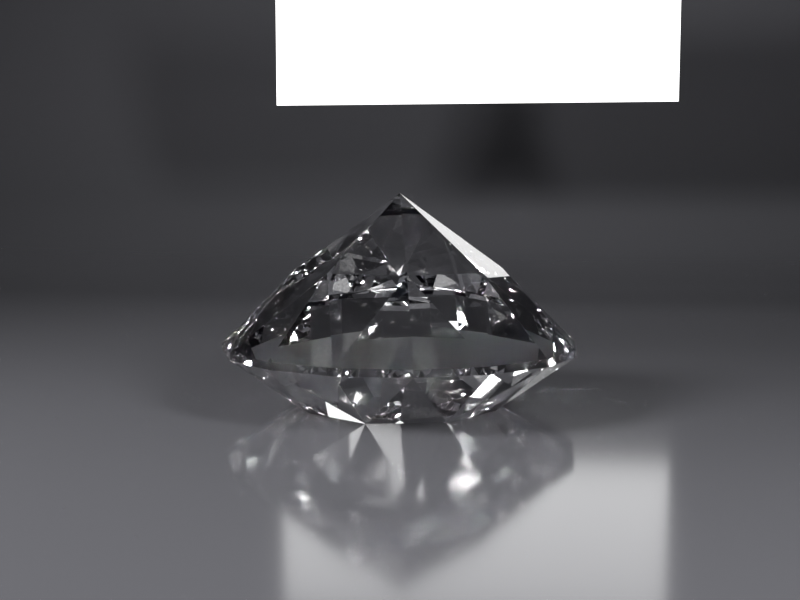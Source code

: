 # Source: sp03_brilliant_diamond.blend  (saved by Blender 5.2.44; exported with 4.5.12 LTS)
import bpy
from mathutils import Matrix  # noqa: F401  (used for matrix-valued properties, if any)

bpy.ops.wm.read_factory_settings(use_empty=True)
scene = bpy.context.scene
scene.name = 'Scene'

# ---- collections
col_collection = bpy.data.collections.new('Collection'); scene.collection.children.link(col_collection)

# ---- materials (node trees are filled in below, after node groups)
mat_floormat = bpy.data.materials.new('FloorMat')
mat_diamond = bpy.data.materials.new('Diamond')
mat_panelmat = bpy.data.materials.new('PanelMat')

# ---- material node trees
mat_floormat.use_nodes = True; mat_floormat.node_tree.nodes.clear()
_N = mat_floormat.node_tree.nodes; _L = mat_floormat.node_tree.links
n0 = _N.new('ShaderNodeOutputMaterial'); n0.name = 'Material Output'; n0.location = (0, 0)
n1 = _N.new('ShaderNodeBsdfPrincipled'); n1.name = 'Principled BSDF'; n1.location = (0, 0)
n1.inputs[0].default_value = (0.05, 0.05, 0.055, 1.0)
n1.inputs[2].default_value = 0.12
n1.inputs[10].default_value = 0.005
_L.new(n1.outputs[0], n0.inputs[0])
n0.is_active_output = True
mat_diamond.use_nodes = True; mat_diamond.node_tree.nodes.clear()
_N = mat_diamond.node_tree.nodes; _L = mat_diamond.node_tree.links
n0 = _N.new('ShaderNodeOutputMaterial'); n0.name = 'Material Output'; n0.location = (0, 0)
n0.target = 'CYCLES'
n1 = _N.new('ShaderNodeBsdfGlass'); n1.name = 'Glass BSDF'; n1.location = (0, 0)
n1.width = 160
n1.inputs[2].default_value = 2.417
n2 = _N.new('NodeUndefined'); n2.name = 'Astroray Sellmeier Glass'; n2.location = (0, 0)
n2.inputs[2].default_value = (1.0, 1.0, 1.0, 1.0)
n3 = _N.new('NodeUndefined'); n3.name = 'Astroray Output'; n3.location = (0, 0)
_L.new(n1.outputs[0], n0.inputs[0])
_L.new(n2.outputs[0], n3.inputs[0])
n0.is_active_output = True
mat_panelmat.use_nodes = True; mat_panelmat.node_tree.nodes.clear()
_N = mat_panelmat.node_tree.nodes; _L = mat_panelmat.node_tree.links
n0 = _N.new('ShaderNodeOutputMaterial'); n0.name = 'Material Output'; n0.location = (0, 0)
n1 = _N.new('ShaderNodeEmission'); n1.name = 'Emission'; n1.location = (0, 0)
n1.inputs[1].default_value = 2.0
_L.new(n1.outputs[0], n0.inputs[0])
n0.is_active_output = True

# ---- world
world_world = bpy.data.worlds.new('World'); scene.world = world_world
world_world.use_nodes = True; world_world.node_tree.nodes.clear()
_N = world_world.node_tree.nodes; _L = world_world.node_tree.links
n0 = _N.new('ShaderNodeBackground'); n0.name = 'Background'; n0.location = (-200, 100)
n0.inputs[0].default_value = (0.002, 0.002, 0.003, 1.0)
n1 = _N.new('ShaderNodeOutputWorld'); n1.name = 'World Output'; n1.location = (200, 100)
_L.new(n0.outputs[0], n1.inputs[0])
n1.is_active_output = True

# ---- cameras
cam_cam = bpy.data.cameras.new('Cam')

# ---- lights
light_keyl = bpy.data.lights.new('KeyL', 'AREA')
light_keyl.energy = 600.0
light_keyl.shape = 'RECTANGLE'
light_keyl.size = 1.6
light_keyl.size_y = 1.0
light_keyr = bpy.data.lights.new('KeyR', 'AREA')
light_keyr.energy = 420.0
light_keyr.shape = 'RECTANGLE'
light_keyr.size = 1.0
light_keyr.size_y = 1.6

# ---- meshes
me_floor = bpy.data.meshes.new('Floor')
me_floor.from_pydata([(-20.0, -8.0, 0.0), (-20.0, 3.5, 0.0), (-20.0, 3.826, 0.02139), (-20.0, 4.147, 0.08519), (-20.0, 4.457, 0.1903), (-20.0, 4.75, 0.3349), (-20.0, 5.022, 0.5166), (-20.0, 5.268, 0.7322), (-20.0, 5.483, 0.9781), (-20.0, 5.665, 1.25), (-20.0, 5.81, 1.543), (-20.0, 5.915, 1.853), (-20.0, 5.979, 2.174), (-20.0, 6.0, 2.5), (-20.0, 6.0, 5.0), (20.0, -8.0, 0.0), (20.0, 3.5, 0.0), (20.0, 3.826, 0.02139), (20.0, 4.147, 0.08519), (20.0, 4.457, 0.1903), (20.0, 4.75, 0.3349), (20.0, 5.022, 0.5166), (20.0, 5.268, 0.7322), (20.0, 5.483, 0.9781), (20.0, 5.665, 1.25), (20.0, 5.81, 1.543), (20.0, 5.915, 1.853), (20.0, 5.979, 2.174), (20.0, 6.0, 2.5), (20.0, 6.0, 5.0)], [], [(0, 15, 16, 1), (1, 16, 17, 2), (2, 17, 18, 3), (3, 18, 19, 4), (4, 19, 20, 5), (5, 20, 21, 6), (6, 21, 22, 7), (7, 22, 23, 8), (8, 23, 24, 9), (9, 24, 25, 10), (10, 25, 26, 11), (11, 26, 27, 12), (12, 27, 28, 13), (13, 28, 29, 14)])
me_floor.polygons.foreach_set('use_smooth', [True] * 14)
me_floor.materials.append(mat_floormat)
me_floor.update()
me_diamond = bpy.data.meshes.new('Diamond')
me_diamond.from_pydata([(0.2587, 0.1072, 0.17), (0.1072, 0.2587, 0.17), (-0.1072, 0.2587, 0.17), (-0.2587, 0.1072, 0.17), (-0.2587, -0.1072, 0.17), (-0.1072, -0.2587, 0.17), (0.1072, -0.2587, 0.17), (0.2587, -0.1072, 0.17), (0.5, 0.0, 0.01), (0.5, 0.0, -0.01), (0.4619, 0.1913, 0.01), (0.4619, 0.1913, -0.01), (0.3536, 0.3536, 0.01), (0.3536, 0.3536, -0.01), (0.1913, 0.4619, 0.01), (0.1913, 0.4619, -0.01), (3.062e-17, 0.5, 0.01), (3.062e-17, 0.5, -0.01), (-0.1913, 0.4619, 0.01), (-0.1913, 0.4619, -0.01), (-0.3536, 0.3536, 0.01), (-0.3536, 0.3536, -0.01), (-0.4619, 0.1913, 0.01), (-0.4619, 0.1913, -0.01), (-0.5, 6.123e-17, 0.01), (-0.5, 6.123e-17, -0.01), (-0.4619, -0.1913, 0.01), (-0.4619, -0.1913, -0.01), (-0.3536, -0.3536, 0.01), (-0.3536, -0.3536, -0.01), (-0.1913, -0.4619, 0.01), (-0.1913, -0.4619, -0.01), (-9.185e-17, -0.5, 0.01), (-9.185e-17, -0.5, -0.01), (0.1913, -0.4619, 0.01), (0.1913, -0.4619, -0.01), (0.3536, -0.3536, 0.01), (0.3536, -0.3536, -0.01), (0.4619, -0.1913, 0.01), (0.4619, -0.1913, -0.01), (0.29, 0.0, -0.22), (0.2051, 0.2051, -0.22), (1.776e-17, 0.29, -0.22), (-0.2051, 0.2051, -0.22), (-0.29, 3.551e-17, -0.22), (-0.2051, -0.2051, -0.22), (-5.327e-17, -0.29, -0.22), (0.2051, -0.2051, -0.22), (0.0, 0.0, -0.43)], [], [(1, 14, 16), (14, 15, 17), (14, 17, 16), (17, 19, 18), (17, 18, 16), (18, 2, 16), (2, 1, 16), (0, 12, 1), (12, 14, 1), (2, 3, 4), (2, 4, 5), (2, 5, 6), (2, 6, 7), (2, 7, 0), (2, 0, 1), (12, 13, 15), (12, 15, 14), (42, 19, 17), (15, 42, 17), (19, 21, 20), (19, 20, 18), (20, 2, 18), (20, 3, 2), (8, 10, 0), (10, 12, 0), (7, 8, 0), (10, 11, 13), (10, 13, 12), (41, 42, 15), (13, 41, 15), (41, 48, 42), (48, 43, 42), (43, 19, 42), (43, 21, 19), (21, 23, 22), (21, 22, 20), (22, 3, 20), (22, 24, 3), (24, 4, 3), (9, 11, 10), (9, 10, 8), (7, 38, 8), (38, 39, 9), (38, 9, 8), (6, 36, 7), (36, 38, 7), (11, 41, 13), (11, 40, 41), (40, 48, 41), (46, 45, 48), (45, 44, 48), (44, 43, 48), (40, 47, 48), (47, 46, 48), (44, 23, 43), (23, 21, 43), (23, 25, 24), (23, 24, 22), (25, 27, 26), (25, 26, 24), (26, 4, 24), (26, 28, 4), (28, 5, 4), (39, 40, 9), (40, 11, 9), (36, 37, 39), (36, 39, 38), (34, 36, 6), (5, 32, 6), (32, 34, 6), (34, 35, 37), (34, 37, 36), (39, 47, 40), (47, 35, 46), (35, 33, 46), (33, 31, 46), (31, 45, 46), (31, 29, 45), (29, 27, 45), (27, 44, 45), (27, 25, 44), (25, 23, 44), (39, 37, 47), (37, 35, 47), (27, 29, 28), (27, 28, 26), (29, 31, 30), (29, 30, 28), (30, 5, 28), (30, 32, 5), (32, 33, 35), (32, 35, 34), (30, 31, 33), (30, 33, 32)])
me_diamond.materials.append(mat_diamond)
me_diamond.update()
me_plane = bpy.data.meshes.new('Plane')
me_plane.from_pydata([(-1.25, -1.25, 0.0), (1.25, -1.25, 0.0), (-1.25, 1.25, 0.0), (1.25, 1.25, 0.0)], [], [(0, 1, 3, 2)])
_uv = me_plane.uv_layers.new(name='UVMap')
_uv.uv.foreach_set('vector', [0.0, 0.0, 1.0, 0.0, 1.0, 1.0, 0.0, 1.0])
me_plane.materials.append(mat_panelmat)
me_plane.update()

# ---- objects
ob_floor = bpy.data.objects.new('Floor', me_floor)
ob_diamond = bpy.data.objects.new('Diamond', me_diamond)
ob_keyl = bpy.data.objects.new('KeyL', light_keyl)
ob_keyr = bpy.data.objects.new('KeyR', light_keyr)
ob_cam = bpy.data.objects.new('Cam', cam_cam)
ob_panel = bpy.data.objects.new('Panel', me_plane)

# ---- transforms, parenting, visibility, modifiers, constraints
ob_floor.location = (0.0, 0.0, 0.0)
ob_floor.cycles.is_caustics_receiver = True
ob_diamond.location = (0.0, 0.0, 0.17)
ob_diamond.rotation_euler = (3.142, 0.0, 0.192)
ob_diamond.cycles.is_caustics_caster = True
ob_keyl.location = (-3.2, -2.2, 2.6)
ob_keyl.rotation_euler = (1.036, -4.76e-08, -0.9685)
ob_keyr.location = (3.0, -2.6, 2.4)
ob_keyr.rotation_euler = (1.084, 4.387e-08, 0.8567)
ob_cam.location = (0.4, -3.1, 0.6)
ob_cam.rotation_euler = (1.475, -2.206e-08, 0.1283)
ob_panel.location = (0.0, 3.2, 1.6)
ob_panel.rotation_euler = (1.571, 0.0, 0.0)
ob_panel.scale = (0.9, 0.4, 1.0)

# ---- collection membership
scene.collection.objects.link(ob_floor)
scene.collection.objects.link(ob_diamond)
scene.collection.objects.link(ob_keyl)
scene.collection.objects.link(ob_keyr)
scene.collection.objects.link(ob_cam)
col_collection.objects.link(ob_panel)

# ---- scene / render settings (as saved in the file)
scene.camera = ob_cam
scene.frame_start = 1; scene.frame_end = 250; scene.frame_set(1)
scene.render.engine = 'CYCLES'
scene.render.resolution_x = 640
scene.render.resolution_y = 480
scene.render.bake_bias = 0.0
scene.render.bake_samples = 0
scene.render.compositor_device = 'GPU'
scene.cycles.use_denoising = False
scene.cycles.samples = 256
scene.cycles.use_adaptive_sampling = False
scene.cycles.blur_glossy = 0.0
scene.cycles.max_bounces = 24
scene.cycles.diffuse_bounces = 24
scene.cycles.glossy_bounces = 24
scene.cycles.transmission_bounces = 24
scene.cycles.transparent_max_bounces = 24
scene.cycles.seed = 324
scene.cycles.sample_clamp_indirect = 0.0
scene.eevee.use_volume_custom_range = False
scene.eevee.fast_gi_thickness_near = 0.1
scene.eevee.fast_gi_thickness_far = 0.0
scene.eevee.ray_tracing_options.screen_trace_thickness = 0.1
scene.view_settings.view_transform = 'Standard'
bpy.context.view_layer.update()
